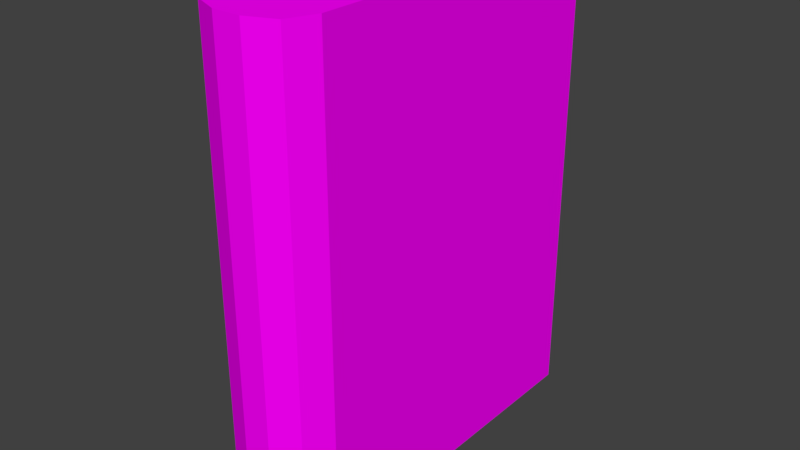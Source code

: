 # Source: fileCaseRed.blend  (saved by Blender 2.77.0; exported with 4.5.12 LTS)
import bpy
from mathutils import Matrix  # noqa: F401  (used for matrix-valued properties, if any)

bpy.ops.wm.read_factory_settings(use_empty=True)
scene = bpy.context.scene
scene.name = 'Scene'

# ---- collections
col_collection_1 = bpy.data.collections.new('Collection 1'); scene.collection.children.link(col_collection_1)

# ---- images (referenced by path relative to the original .blend; pixels are not part of the script)
import os
ASSET_DIR = os.environ.get("B2B_ASSET_DIR", "")  # directory of the original .blend (textures are referenced by path, not embedded)
HERE = os.path.dirname(os.path.abspath(__file__))  # packed textures are extracted next to this script under _unpacked/

def load_image(name, relpath, width, height, colorspace="sRGB"):
    """Load a texture the original file referenced (path relative to the .blend, or extracted next to this script)."""
    p = next((c for c in (os.path.join(HERE, relpath), os.path.join(ASSET_DIR, relpath)) if relpath and os.path.exists(c)), "")
    if p:
        img = bpy.data.images.load(p, check_existing=True)
        img.name = name
    else:  # same state as the original file: an image datablock whose file is absent (Cycles renders it pink)
        img = bpy.data.images.new(name, width, height)
        img.source = "FILE"
        img.filepath = "//" + (relpath or name)
    img.colorspace_settings.name = colorspace
    return img
img_colorpalette_jpg_001 = load_image('colorPalette.jpg.001', 'colorPalette.jpg', 1024, 1024, 'sRGB')

# ---- materials (node trees are filled in below, after node groups)
mat_material = bpy.data.materials.new('Material')
mat_material.alpha_threshold = 0.0
mat_material.roughness = 0.5
mat_material.line_color = (0.0, 0.0, 0.0, 1.0)

# ---- material node trees
mat_material.use_nodes = True; mat_material.node_tree.nodes.clear()
_N = mat_material.node_tree.nodes; _L = mat_material.node_tree.links
n0 = _N.new('ShaderNodeOutputMaterial'); n0.name = 'Material Output'; n0.location = (300, 300)
n1 = _N.new('ShaderNodeBsdfDiffuse'); n1.name = 'Diffuse BSDF'; n1.location = (10, 300)
n2 = _N.new('ShaderNodeTexCoord'); n2.name = 'Texture Coordinate'; n2.location = (-183, 230)
n3 = _N.new('ShaderNodeTexImage'); n3.name = 'Image Texture'; n3.location = (228, 132)
n3.width = 140
n3.image = img_colorpalette_jpg_001
_L.new(n1.outputs[0], n0.inputs[0])
_L.new(n2.outputs[2], n3.inputs[0])
_L.new(n3.outputs[0], n1.inputs[0])
n0.is_active_output = True

# ---- world
world_world = bpy.data.worlds.new('World'); scene.world = world_world
world_world.color = (0.05088, 0.05088, 0.05088)
world_world.use_sun_shadow = False
world_world.sun_shadow_jitter_overblur = 0.0
world_world.cycles.sampling_method = 'MANUAL'

# ---- meshes
me_cube = bpy.data.meshes.new('Cube')
me_cube.from_pydata([(0.2245, 0.786, -1.0), (-0.2245, 0.786, -1.0), (0.2245, 0.786, 1.0), (-0.2245, 0.786, 1.0), (0.2245, -0.6202, -1.0), (0.05869, -0.786, -1.0), (0.1759, -0.7374, -1.0), (-0.05869, -0.786, -1.0), (-0.2245, -0.6202, -1.0), (-0.1759, -0.7374, -1.0), (0.05869, -0.786, 1.0), (0.2245, -0.6202, 1.0), (0.1759, -0.7374, 1.0), (-0.2245, -0.6202, 1.0), (-0.05869, -0.786, 1.0), (-0.1759, -0.7374, 1.0), (0.2245, 0.786, 0.3202), (-0.2245, 0.786, 0.3202), (0.2245, -0.6202, 0.3202), (0.1759, -0.7374, 0.3202), (0.05869, -0.786, 0.3202), (-0.05869, -0.786, 0.3202), (-0.1759, -0.7374, 0.3202), (-0.2245, -0.6202, 0.3202), (0.2245, 0.786, 0.7962), (-0.2245, 0.786, 0.7962), (0.2245, -0.6202, 0.7962), (-0.05869, -0.786, 0.7962), (0.1759, -0.7374, 0.7962), (0.05869, -0.786, 0.7962), (-0.1759, -0.7374, 0.7962), (-0.2245, -0.6202, 0.7962)], [], [(29, 10, 14, 27), (0, 4, 6, 5, 7, 9, 8, 1), (31, 13, 3, 25), (2, 3, 13, 15, 14, 10, 12, 11), (16, 0, 1, 17), (26, 11, 12, 28), (28, 12, 10, 29), (27, 14, 15, 30), (30, 15, 13, 31), (24, 2, 11, 26), (0, 16, 18, 4), (9, 22, 23, 8), (7, 21, 22, 9), (6, 19, 20, 5), (4, 18, 19, 6), (24, 16, 17, 25), (8, 23, 17, 1), (5, 20, 21, 7), (2, 24, 25, 3), (16, 24, 26, 18), (22, 30, 31, 23), (21, 27, 30, 22), (19, 28, 29, 20), (18, 26, 28, 19), (23, 31, 25, 17), (20, 29, 27, 21)])
_uv = me_cube.uv_layers.new(name='UVMap')
_uv.uv.foreach_set('vector', [0.6946, 0.1973, 0.6946, 0.1991, 0.6943, 0.1991, 0.6943, 0.1973, 0.687, 0.2047, 0.687, 0.1997, 0.6871, 0.1993, 0.6873, 0.1991, 0.6876, 0.1991, 0.6878, 0.1993, 0.6879, 0.1997, 0.6879, 0.2047, 0.6872, 0.1938, 0.6872, 0.1921, 0.6901, 0.1921, 0.6901, 0.1938, 0.6879, 0.1991, 0.6888, 0.1991, 0.6888, 0.2041, 0.6887, 0.2045, 0.6885, 0.2047, 0.6882, 0.2047, 0.688, 0.2045, 0.6879, 0.2041, 0.6941, 0.1956, 0.6941, 0.1991, 0.6932, 0.1991, 0.6932, 0.1956, 0.6929, 0.1938, 0.6929, 0.1921, 0.6932, 0.1921, 0.6932, 0.1938, 0.6948, 0.1973, 0.6948, 0.1991, 0.6946, 0.1991, 0.6946, 0.1973, 0.6943, 0.1973, 0.6943, 0.1991, 0.6941, 0.1991, 0.6941, 0.1973, 0.687, 0.1938, 0.687, 0.1921, 0.6872, 0.1921, 0.6872, 0.1938, 0.6901, 0.1938, 0.6901, 0.1921, 0.6929, 0.1921, 0.6929, 0.1938, 0.6901, 0.1991, 0.6901, 0.1956, 0.6929, 0.1956, 0.6929, 0.1991, 0.687, 0.1991, 0.687, 0.1956, 0.6872, 0.1956, 0.6872, 0.1991, 0.6943, 0.1921, 0.6943, 0.1956, 0.6941, 0.1956, 0.6941, 0.1921, 0.6948, 0.1921, 0.6948, 0.1956, 0.6946, 0.1956, 0.6946, 0.1921, 0.6929, 0.1991, 0.6929, 0.1956, 0.6932, 0.1956, 0.6932, 0.1991, 0.6941, 0.1938, 0.6941, 0.1956, 0.6932, 0.1956, 0.6932, 0.1938, 0.6872, 0.1991, 0.6872, 0.1956, 0.6901, 0.1956, 0.6901, 0.1991, 0.6946, 0.1921, 0.6946, 0.1956, 0.6943, 0.1956, 0.6943, 0.1921, 0.6941, 0.1921, 0.6941, 0.1938, 0.6932, 0.1938, 0.6932, 0.1921, 0.6901, 0.1956, 0.6901, 0.1938, 0.6929, 0.1938, 0.6929, 0.1956, 0.687, 0.1956, 0.687, 0.1938, 0.6872, 0.1938, 0.6872, 0.1956, 0.01001, 0.01647, 0.01001, 0.01824, 0.009769, 0.01824, 0.009769, 0.01647, 0.01049, 0.01647, 0.01049, 0.01824, 0.01025, 0.01824, 0.01025, 0.01647, 0.6929, 0.1956, 0.6929, 0.1938, 0.6932, 0.1938, 0.6932, 0.1956, 0.6872, 0.1956, 0.6872, 0.1938, 0.6901, 0.1938, 0.6901, 0.1956, 0.01025, 0.01647, 0.01025, 0.01824, 0.01001, 0.01824, 0.01001, 0.01647])
me_cube.materials.append(mat_material)
me_cube.use_remesh_preserve_volume = False
me_cube.use_remesh_preserve_attributes = False
me_cube.use_mirror_vertex_groups = False
me_cube.update()

# ---- objects
ob_cube = bpy.data.objects.new('Cube', me_cube)

# ---- transforms, parenting, visibility, modifiers, constraints
ob_cube.location = (0.0, 0.0, 0.0)
ob_cube.lock_rotations_4d = False
ob_cube.empty_display_type = 'ARROWS'
ob_cube.lineart.crease_threshold = 0.0

# ---- collection membership
col_collection_1.objects.link(ob_cube)

# ---- scene / render settings (as saved in the file)
scene.frame_start = 1; scene.frame_end = 250; scene.frame_set(1)
scene.render.engine = 'CYCLES'
scene.render.resolution_percentage = 50
scene.render.dither_intensity = 0.0
scene.cycles.use_denoising = False
scene.cycles.samples = 128
scene.cycles.sampling_pattern = 'TABULATED_SOBOL'
scene.cycles.light_sampling_threshold = 0.0
scene.cycles.use_adaptive_sampling = False
scene.cycles.use_light_tree = False
scene.cycles.blur_glossy = 0.0
scene.cycles.sample_clamp_indirect = 0.0
scene.view_settings.view_transform = 'Standard'
bpy.context.view_layer.update()

# ---- added for rendering (the .blend has no active camera and no usable light): camera, sun
cam_auto = bpy.data.cameras.new('AutoCamera')
cam_auto.lens = 50.0
cam_auto.sensor_width = 36.0
cam_auto.clip_end = 1000.0
ob_auto_camera = bpy.data.objects.new('AutoCamera', cam_auto)
scene.collection.objects.link(ob_auto_camera)
ob_auto_camera.location = (2.39003, -2.86803, 1.91202)
ob_auto_camera.rotation_euler = (1.09748, -7.21219e-08, 0.694738)
scene.camera = ob_auto_camera
light_auto_sun = bpy.data.lights.new('AutoSun', 'SUN')
light_auto_sun.energy = 3.0
light_auto_sun.angle = 0.0523599
ob_auto_sun = bpy.data.objects.new('AutoSun', light_auto_sun)
scene.collection.objects.link(ob_auto_sun)
ob_auto_sun.rotation_euler = (0.872665, 0.174533, 0.523599)
bpy.context.view_layer.update()
